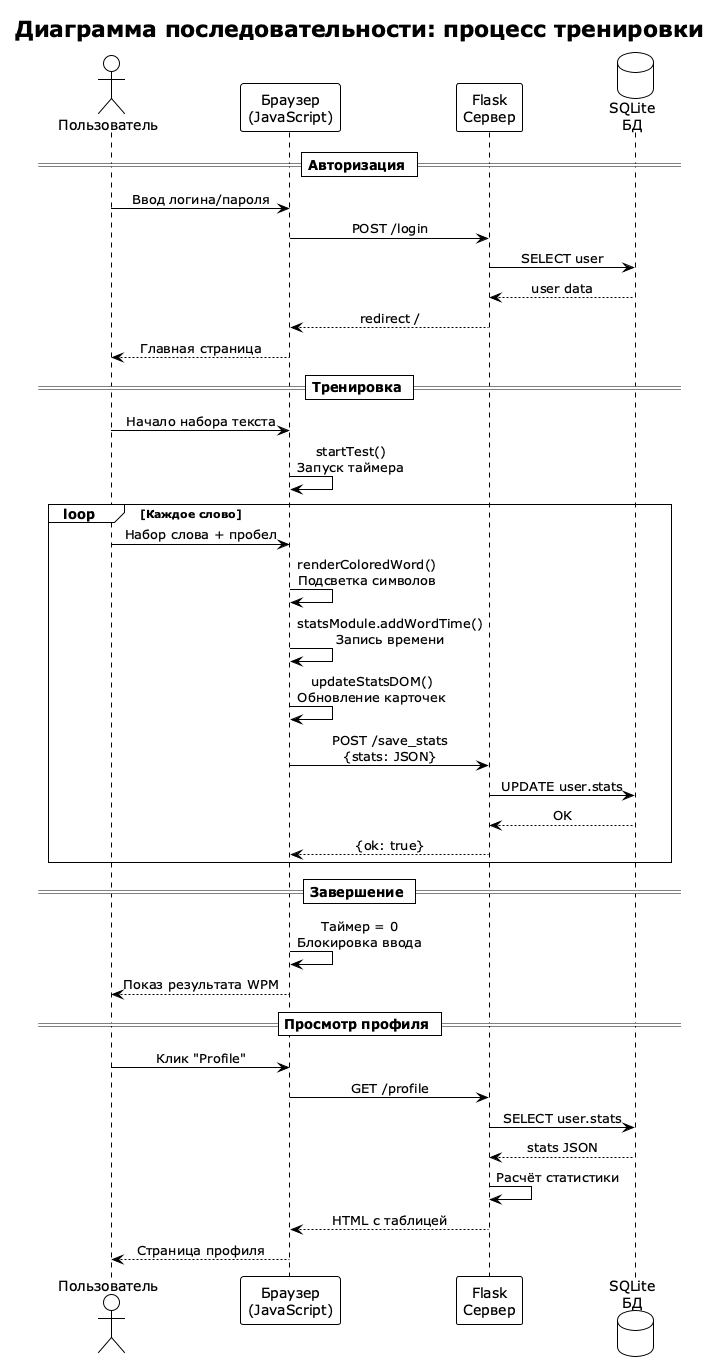

The diagram above was rendered by PlantUML. Its source (embedded in the PNG):
@startuml sequence_diagram
!theme plain
skinparam backgroundColor white
skinparam sequenceMessageAlign center

title Диаграмма последовательности: процесс тренировки

actor "Пользователь" as User
participant "Браузер\n(JavaScript)" as Browser
participant "Flask\nСервер" as Server
database "SQLite\nБД" as DB

== Авторизация ==
User -> Browser: Ввод логина/пароля
Browser -> Server: POST /login
Server -> DB: SELECT user
DB --> Server: user data
Server --> Browser: redirect /
Browser --> User: Главная страница

== Тренировка ==
User -> Browser: Начало набора текста
Browser -> Browser: startTest()\nЗапуск таймера

loop Каждое слово
    User -> Browser: Набор слова + пробел
    Browser -> Browser: renderColoredWord()\nПодсветка символов
    Browser -> Browser: statsModule.addWordTime()\nЗапись времени
    Browser -> Browser: updateStatsDOM()\nОбновление карточек
    Browser -> Server: POST /save_stats\n{stats: JSON}
    Server -> DB: UPDATE user.stats
    DB --> Server: OK
    Server --> Browser: {ok: true}
end

== Завершение ==
Browser -> Browser: Таймер = 0\nБлокировка ввода
Browser --> User: Показ результата WPM

== Просмотр профиля ==
User -> Browser: Клик "Profile"
Browser -> Server: GET /profile
Server -> DB: SELECT user.stats
DB --> Server: stats JSON
Server -> Server: Расчёт статистики
Server --> Browser: HTML с таблицей
Browser --> User: Страница профиля

@enduml